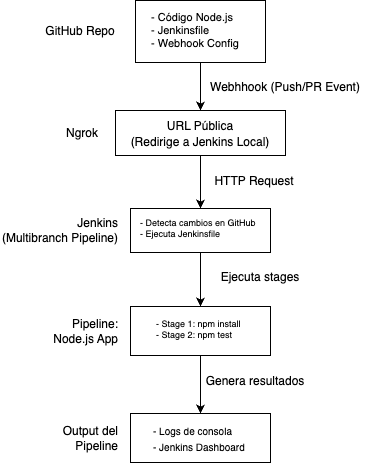

The diagram above was exported from draw.io. Its source (the exported page's mxGraphModel, read from the mxfile embedded in the PNG):
<mxGraphModel dx="1066" dy="599" grid="1" gridSize="10" guides="1" tooltips="1" connect="1" arrows="1" fold="1" page="1" pageScale="1" pageWidth="500" pageHeight="600" math="0" shadow="0">
  <root>
    <mxCell id="0" />
    <mxCell id="1" parent="0" />
    <mxCell id="3" style="edgeStyle=none;html=1;exitX=0.5;exitY=1;exitDx=0;exitDy=0;" edge="1" parent="1" source="20" target="17">
      <mxGeometry relative="1" as="geometry">
        <mxPoint x="390" y="70" as="targetPoint" />
      </mxGeometry>
    </mxCell>
    <mxCell id="4" value="" style="edgeStyle=none;html=1;" edge="1" parent="1" source="17" target="28">
      <mxGeometry relative="1" as="geometry" />
    </mxCell>
    <mxCell id="5" style="edgeStyle=none;html=1;" edge="1" parent="1" source="13" target="6">
      <mxGeometry relative="1" as="geometry">
        <mxPoint x="360" y="370" as="targetPoint" />
      </mxGeometry>
    </mxCell>
    <mxCell id="6" value="" style="rounded=0;whiteSpace=wrap;html=1;" vertex="1" parent="1">
      <mxGeometry x="180" y="471" width="140" height="49" as="geometry" />
    </mxCell>
    <mxCell id="7" value="Ngrok" style="text;html=1;strokeColor=none;fillColor=none;align=right;verticalAlign=middle;whiteSpace=wrap;rounded=0;" vertex="1" parent="1">
      <mxGeometry x="90" y="175.5" width="60" height="30" as="geometry" />
    </mxCell>
    <mxCell id="8" value="Jenkins&lt;br&gt;(Multibranch Pipeline)" style="text;html=1;strokeColor=none;fillColor=none;align=right;verticalAlign=middle;whiteSpace=wrap;rounded=0;" vertex="1" parent="1">
      <mxGeometry x="50" y="273" width="120" height="30" as="geometry" />
    </mxCell>
    <mxCell id="9" value="Pipeline:&lt;br&gt;Node.js App" style="text;html=1;strokeColor=none;fillColor=none;align=right;verticalAlign=middle;whiteSpace=wrap;rounded=0;" vertex="1" parent="1">
      <mxGeometry x="90" y="373.5" width="80" height="30" as="geometry" />
    </mxCell>
    <mxCell id="10" value="Output del Pipeline" style="text;html=1;strokeColor=none;fillColor=none;align=right;verticalAlign=middle;whiteSpace=wrap;rounded=0;" vertex="1" parent="1">
      <mxGeometry x="110" y="480.5" width="60" height="30" as="geometry" />
    </mxCell>
    <mxCell id="11" value="&lt;div style=&quot;line-height: 16px; font-size: 10px;&quot;&gt;&lt;div style=&quot;font-size: 10px;&quot;&gt;- Logs de consola&lt;/div&gt;&lt;div style=&quot;font-size: 10px;&quot;&gt;- Jenkins Dashboard&lt;/div&gt;&lt;/div&gt;" style="text;html=1;strokeColor=none;fillColor=none;align=left;verticalAlign=middle;whiteSpace=wrap;rounded=0;fontSize=10;" vertex="1" parent="1">
      <mxGeometry x="201" y="480.5" width="99" height="30" as="geometry" />
    </mxCell>
    <mxCell id="12" value="" style="group" vertex="1" connectable="0" parent="1">
      <mxGeometry x="180" y="364" width="140" height="49" as="geometry" />
    </mxCell>
    <mxCell id="13" value="" style="rounded=0;whiteSpace=wrap;html=1;" vertex="1" parent="12">
      <mxGeometry width="140" height="49" as="geometry" />
    </mxCell>
    <mxCell id="36" value="&lt;p style=&quot;line-height: 20%; font-size: 9px;&quot;&gt;- Stage 1: npm install&lt;/p&gt;&lt;p style=&quot;line-height: 20%; font-size: 9px;&quot;&gt;- Stage 2: npm test&lt;/p&gt;&lt;p&gt;&lt;/p&gt;" style="text;html=1;strokeColor=none;fillColor=none;align=left;verticalAlign=middle;whiteSpace=wrap;rounded=0;" vertex="1" parent="12">
      <mxGeometry x="24" y="9" width="92" height="31" as="geometry" />
    </mxCell>
    <mxCell id="15" value="Webhhook (Push/PR Event)" style="text;html=1;strokeColor=none;fillColor=none;align=center;verticalAlign=middle;whiteSpace=wrap;rounded=0;labelBackgroundColor=none;fontFamily=Helvetica;" vertex="1" parent="1">
      <mxGeometry x="250" y="130" width="170" height="30" as="geometry" />
    </mxCell>
    <mxCell id="16" value="" style="group" vertex="1" connectable="0" parent="1">
      <mxGeometry x="165" y="168" width="170" height="45" as="geometry" />
    </mxCell>
    <mxCell id="17" value="" style="rounded=0;whiteSpace=wrap;html=1;" vertex="1" parent="16">
      <mxGeometry width="170" height="45" as="geometry" />
    </mxCell>
    <mxCell id="18" value="&lt;div style=&quot;line-height: 16px;&quot;&gt;&lt;div style=&quot;&quot;&gt;URL Pública&lt;/div&gt;&lt;div style=&quot;&quot;&gt;(Redirige a Jenkins Local)&lt;/div&gt;&lt;/div&gt;" style="text;html=1;strokeColor=none;fillColor=none;align=center;verticalAlign=middle;whiteSpace=wrap;rounded=0;" vertex="1" parent="16">
      <mxGeometry x="6.071428571428571" y="11.25" width="157.85714285714283" height="22.5" as="geometry" />
    </mxCell>
    <mxCell id="19" value="" style="group;verticalAlign=middle;" vertex="1" connectable="0" parent="1">
      <mxGeometry x="185" y="58" width="130" height="62" as="geometry" />
    </mxCell>
    <mxCell id="20" value="" style="rounded=0;whiteSpace=wrap;html=1;" vertex="1" parent="19">
      <mxGeometry width="130" height="62" as="geometry" />
    </mxCell>
    <mxCell id="33" value="&lt;p style=&quot;line-height: 20%; font-size: 11px;&quot;&gt;&lt;font style=&quot;font-size: 11px;&quot;&gt;- Código Node.js&lt;/font&gt;&lt;/p&gt;&lt;p style=&quot;line-height: 20%; font-size: 11px;&quot;&gt;&lt;span style=&quot;background-color: initial;&quot;&gt;&lt;font style=&quot;font-size: 11px;&quot;&gt;- Jenkinsfile&lt;/font&gt;&lt;/span&gt;&lt;/p&gt;&lt;div style=&quot;line-height: 20%; font-size: 11px;&quot;&gt;&lt;span style=&quot;background-color: initial;&quot;&gt;&lt;font style=&quot;font-size: 11px;&quot;&gt;- Webhook Config&lt;/font&gt;&lt;/span&gt;&lt;/div&gt;&lt;p&gt;&lt;/p&gt;" style="text;html=1;strokeColor=none;fillColor=none;align=left;verticalAlign=middle;whiteSpace=wrap;rounded=0;" vertex="1" parent="19">
      <mxGeometry x="13.928571428571429" y="15.504782608695653" width="102.14285714285715" height="31" as="geometry" />
    </mxCell>
    <mxCell id="22" value="HTTP Request" style="text;html=1;strokeColor=none;fillColor=none;align=center;verticalAlign=middle;whiteSpace=wrap;rounded=0;labelBackgroundColor=none;fontFamily=Helvetica;" vertex="1" parent="1">
      <mxGeometry x="249" y="224" width="110" height="30" as="geometry" />
    </mxCell>
    <mxCell id="23" value="Ejecuta stages" style="text;html=1;strokeColor=none;fillColor=none;align=center;verticalAlign=middle;whiteSpace=wrap;rounded=0;labelBackgroundColor=none;fontFamily=Helvetica;" vertex="1" parent="1">
      <mxGeometry x="260" y="320" width="100" height="30" as="geometry" />
    </mxCell>
    <mxCell id="24" value="Genera resultados" style="text;html=1;strokeColor=none;fillColor=none;align=center;verticalAlign=middle;whiteSpace=wrap;rounded=0;labelBackgroundColor=none;fontFamily=Helvetica;" vertex="1" parent="1">
      <mxGeometry x="250" y="424" width="110" height="30" as="geometry" />
    </mxCell>
    <mxCell id="25" style="edgeStyle=none;html=1;entryX=0.5;entryY=0;entryDx=0;entryDy=0;fontFamily=Helvetica;fontSize=12;fontColor=default;" edge="1" parent="1" source="28" target="13">
      <mxGeometry relative="1" as="geometry" />
    </mxCell>
    <mxCell id="26" value="" style="group" vertex="1" connectable="0" parent="1">
      <mxGeometry x="180" y="266" width="140" height="44" as="geometry" />
    </mxCell>
    <mxCell id="27" value="" style="group;fontColor=#FFFFFF;" vertex="1" connectable="0" parent="26">
      <mxGeometry width="140" height="44" as="geometry" />
    </mxCell>
    <mxCell id="28" value="" style="rounded=0;whiteSpace=wrap;html=1;" vertex="1" parent="27">
      <mxGeometry width="140" height="44" as="geometry" />
    </mxCell>
    <mxCell id="34" value="&lt;p style=&quot;line-height: 20%; font-size: 9px;&quot;&gt;&lt;font style=&quot;font-size: 9px;&quot;&gt;- Detecta cambios en GitHub&lt;/font&gt;&lt;/p&gt;&lt;p style=&quot;line-height: 20%; font-size: 9px;&quot;&gt;&lt;span style=&quot;background-color: initial;&quot;&gt;&lt;font style=&quot;font-size: 9px;&quot;&gt;- Ejecuta Jenkinsfile&lt;/font&gt;&lt;/span&gt;&lt;/p&gt;&lt;p&gt;&lt;/p&gt;" style="text;html=1;strokeColor=none;fillColor=none;align=left;verticalAlign=middle;whiteSpace=wrap;rounded=0;" vertex="1" parent="27">
      <mxGeometry x="8" y="6.5" width="125" height="31" as="geometry" />
    </mxCell>
    <mxCell id="21" value="GitHub Repo" style="text;html=1;strokeColor=none;fillColor=none;align=center;verticalAlign=middle;whiteSpace=wrap;rounded=0;" vertex="1" parent="1">
      <mxGeometry x="90" y="79" width="80" height="20" as="geometry" />
    </mxCell>
  </root>
</mxGraphModel>